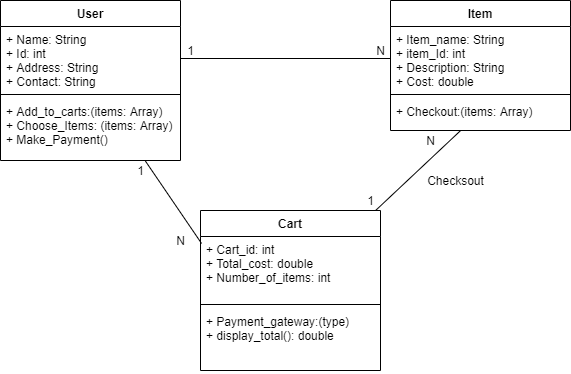

The diagram above was exported from draw.io. Its source (the exported page's mxGraphModel, read from the mxfile embedded in the PNG):
<mxGraphModel dx="1038" dy="513" grid="1" gridSize="10" guides="1" tooltips="1" connect="1" arrows="1" fold="1" page="1" pageScale="1" pageWidth="850" pageHeight="1100" math="0" shadow="0">
  <root>
    <mxCell id="0" />
    <mxCell id="1" parent="0" />
    <mxCell id="2" style="edgeStyle=none;rounded=0;orthogonalLoop=1;jettySize=auto;html=1;entryX=0.006;entryY=0.109;entryDx=0;entryDy=0;entryPerimeter=0;endArrow=none;endFill=0;" edge="1" source="3" target="13" parent="1">
      <mxGeometry relative="1" as="geometry" />
    </mxCell>
    <mxCell id="3" value="User" style="swimlane;fontStyle=1;align=center;verticalAlign=top;childLayout=stackLayout;horizontal=1;startSize=26;horizontalStack=0;resizeParent=1;resizeParentMax=0;resizeLast=0;collapsible=1;marginBottom=0;" vertex="1" parent="1">
      <mxGeometry x="130" y="70" width="180" height="160" as="geometry" />
    </mxCell>
    <mxCell id="4" value="+ Name: String&#10;+ Id: int&#10;+ Address: String&#10;+ Contact: String" style="text;strokeColor=none;fillColor=none;align=left;verticalAlign=top;spacingLeft=4;spacingRight=4;overflow=hidden;rotatable=0;points=[[0,0.5],[1,0.5]];portConstraint=eastwest;" vertex="1" parent="3">
      <mxGeometry y="26" width="180" height="64" as="geometry" />
    </mxCell>
    <mxCell id="5" value="" style="line;strokeWidth=1;fillColor=none;align=left;verticalAlign=middle;spacingTop=-1;spacingLeft=3;spacingRight=3;rotatable=0;labelPosition=right;points=[];portConstraint=eastwest;" vertex="1" parent="3">
      <mxGeometry y="90" width="180" height="8" as="geometry" />
    </mxCell>
    <mxCell id="6" value="+ Add_to_carts:(items: Array)&#10;+ Choose_Items: (items: Array)&#10;+ Make_Payment()" style="text;strokeColor=none;fillColor=none;align=left;verticalAlign=top;spacingLeft=4;spacingRight=4;overflow=hidden;rotatable=0;points=[[0,0.5],[1,0.5]];portConstraint=eastwest;" vertex="1" parent="3">
      <mxGeometry y="98" width="180" height="62" as="geometry" />
    </mxCell>
    <mxCell id="7" value="Item" style="swimlane;fontStyle=1;align=center;verticalAlign=top;childLayout=stackLayout;horizontal=1;startSize=26;horizontalStack=0;resizeParent=1;resizeParentMax=0;resizeLast=0;collapsible=1;marginBottom=0;" vertex="1" parent="1">
      <mxGeometry x="520" y="70" width="180" height="130" as="geometry" />
    </mxCell>
    <mxCell id="8" value="+ Item_name: String&#10;+ item_Id: int&#10;+ Description: String&#10;+ Cost: double" style="text;strokeColor=none;fillColor=none;align=left;verticalAlign=top;spacingLeft=4;spacingRight=4;overflow=hidden;rotatable=0;points=[[0,0.5],[1,0.5]];portConstraint=eastwest;" vertex="1" parent="7">
      <mxGeometry y="26" width="180" height="64" as="geometry" />
    </mxCell>
    <mxCell id="9" value="" style="line;strokeWidth=1;fillColor=none;align=left;verticalAlign=middle;spacingTop=-1;spacingLeft=3;spacingRight=3;rotatable=0;labelPosition=right;points=[];portConstraint=eastwest;" vertex="1" parent="7">
      <mxGeometry y="90" width="180" height="8" as="geometry" />
    </mxCell>
    <mxCell id="10" value="+ Checkout:(items: Array)" style="text;strokeColor=none;fillColor=none;align=left;verticalAlign=top;spacingLeft=4;spacingRight=4;overflow=hidden;rotatable=0;points=[[0,0.5],[1,0.5]];portConstraint=eastwest;" vertex="1" parent="7">
      <mxGeometry y="98" width="180" height="32" as="geometry" />
    </mxCell>
    <mxCell id="11" style="edgeStyle=none;rounded=0;orthogonalLoop=1;jettySize=auto;html=1;endArrow=none;endFill=0;entryX=0.388;entryY=1.01;entryDx=0;entryDy=0;entryPerimeter=0;" edge="1" source="12" target="10" parent="1">
      <mxGeometry relative="1" as="geometry">
        <mxPoint x="588" y="203" as="targetPoint" />
      </mxGeometry>
    </mxCell>
    <mxCell id="12" value="Cart" style="swimlane;fontStyle=1;align=center;verticalAlign=top;childLayout=stackLayout;horizontal=1;startSize=26;horizontalStack=0;resizeParent=1;resizeParentMax=0;resizeLast=0;collapsible=1;marginBottom=0;" vertex="1" parent="1">
      <mxGeometry x="330" y="280" width="180" height="160" as="geometry" />
    </mxCell>
    <mxCell id="13" value="+ Cart_id: int&#10;+ Total_cost: double&#10;+ Number_of_items: int" style="text;strokeColor=none;fillColor=none;align=left;verticalAlign=top;spacingLeft=4;spacingRight=4;overflow=hidden;rotatable=0;points=[[0,0.5],[1,0.5]];portConstraint=eastwest;" vertex="1" parent="12">
      <mxGeometry y="26" width="180" height="64" as="geometry" />
    </mxCell>
    <mxCell id="14" value="" style="line;strokeWidth=1;fillColor=none;align=left;verticalAlign=middle;spacingTop=-1;spacingLeft=3;spacingRight=3;rotatable=0;labelPosition=right;points=[];portConstraint=eastwest;" vertex="1" parent="12">
      <mxGeometry y="90" width="180" height="8" as="geometry" />
    </mxCell>
    <mxCell id="15" value="+ Payment_gateway:(type)&#10;+ display_total(): double&#10;" style="text;strokeColor=none;fillColor=none;align=left;verticalAlign=top;spacingLeft=4;spacingRight=4;overflow=hidden;rotatable=0;points=[[0,0.5],[1,0.5]];portConstraint=eastwest;" vertex="1" parent="12">
      <mxGeometry y="98" width="180" height="62" as="geometry" />
    </mxCell>
    <mxCell id="16" style="rounded=0;orthogonalLoop=1;jettySize=auto;html=1;entryX=0;entryY=0.5;entryDx=0;entryDy=0;endArrow=none;endFill=0;" edge="1" source="4" target="8" parent="1">
      <mxGeometry relative="1" as="geometry" />
    </mxCell>
    <mxCell id="17" value="1" style="text;html=1;align=center;verticalAlign=middle;resizable=0;points=[];autosize=1;strokeColor=none;" vertex="1" parent="1">
      <mxGeometry x="310" y="110" width="20" height="20" as="geometry" />
    </mxCell>
    <mxCell id="18" value="1" style="text;html=1;align=center;verticalAlign=middle;resizable=0;points=[];autosize=1;strokeColor=none;" vertex="1" parent="1">
      <mxGeometry x="260" y="230" width="20" height="20" as="geometry" />
    </mxCell>
    <mxCell id="19" value="1" style="text;html=1;align=center;verticalAlign=middle;resizable=0;points=[];autosize=1;strokeColor=none;" vertex="1" parent="1">
      <mxGeometry x="490" y="260" width="20" height="20" as="geometry" />
    </mxCell>
    <mxCell id="20" value="N" style="text;html=1;align=center;verticalAlign=middle;resizable=0;points=[];autosize=1;strokeColor=none;" vertex="1" parent="1">
      <mxGeometry x="550" y="200" width="20" height="20" as="geometry" />
    </mxCell>
    <mxCell id="21" value="N" style="text;html=1;align=center;verticalAlign=middle;resizable=0;points=[];autosize=1;strokeColor=none;" vertex="1" parent="1">
      <mxGeometry x="500" y="110" width="20" height="20" as="geometry" />
    </mxCell>
    <mxCell id="22" value="N" style="text;html=1;align=center;verticalAlign=middle;resizable=0;points=[];autosize=1;strokeColor=none;" vertex="1" parent="1">
      <mxGeometry x="300" y="300" width="20" height="20" as="geometry" />
    </mxCell>
    <mxCell id="23" value="Checksout" style="text;html=1;align=center;verticalAlign=middle;resizable=0;points=[];autosize=1;strokeColor=none;" vertex="1" parent="1">
      <mxGeometry x="550" y="240" width="70" height="20" as="geometry" />
    </mxCell>
  </root>
</mxGraphModel>